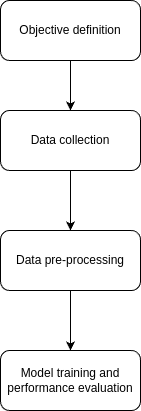

The diagram above was exported from draw.io. Its source (the exported page's mxGraphModel, read from the mxfile embedded in the PNG):
<mxGraphModel dx="1434" dy="742" grid="1" gridSize="10" guides="1" tooltips="1" connect="1" arrows="1" fold="1" page="1" pageScale="1" pageWidth="827" pageHeight="1169" math="0" shadow="0">
  <root>
    <mxCell id="0" />
    <mxCell id="1" parent="0" />
    <mxCell id="StPV6MshlYMWzE9IJb8P-6" style="edgeStyle=orthogonalEdgeStyle;rounded=0;orthogonalLoop=1;jettySize=auto;html=1;exitX=0.5;exitY=1;exitDx=0;exitDy=0;entryX=0.5;entryY=0;entryDx=0;entryDy=0;" edge="1" parent="1" source="StPV6MshlYMWzE9IJb8P-1" target="StPV6MshlYMWzE9IJb8P-3">
      <mxGeometry relative="1" as="geometry" />
    </mxCell>
    <mxCell id="StPV6MshlYMWzE9IJb8P-1" value="Objective definition" style="rounded=1;whiteSpace=wrap;html=1;" vertex="1" parent="1">
      <mxGeometry x="310" y="80" width="140" height="60" as="geometry" />
    </mxCell>
    <mxCell id="StPV6MshlYMWzE9IJb8P-7" style="edgeStyle=orthogonalEdgeStyle;rounded=0;orthogonalLoop=1;jettySize=auto;html=1;exitX=0.5;exitY=1;exitDx=0;exitDy=0;entryX=0.5;entryY=0;entryDx=0;entryDy=0;" edge="1" parent="1" source="StPV6MshlYMWzE9IJb8P-3" target="StPV6MshlYMWzE9IJb8P-4">
      <mxGeometry relative="1" as="geometry" />
    </mxCell>
    <mxCell id="StPV6MshlYMWzE9IJb8P-3" value="Data collection" style="rounded=1;whiteSpace=wrap;html=1;" vertex="1" parent="1">
      <mxGeometry x="310" y="190" width="140" height="60" as="geometry" />
    </mxCell>
    <mxCell id="StPV6MshlYMWzE9IJb8P-8" style="edgeStyle=orthogonalEdgeStyle;rounded=0;orthogonalLoop=1;jettySize=auto;html=1;exitX=0.5;exitY=1;exitDx=0;exitDy=0;entryX=0.5;entryY=0;entryDx=0;entryDy=0;" edge="1" parent="1" source="StPV6MshlYMWzE9IJb8P-4" target="StPV6MshlYMWzE9IJb8P-5">
      <mxGeometry relative="1" as="geometry" />
    </mxCell>
    <mxCell id="StPV6MshlYMWzE9IJb8P-4" value="Data pre-processing" style="rounded=1;whiteSpace=wrap;html=1;" vertex="1" parent="1">
      <mxGeometry x="310" y="310" width="140" height="60" as="geometry" />
    </mxCell>
    <mxCell id="StPV6MshlYMWzE9IJb8P-5" value="Model training and performance evaluation" style="rounded=1;whiteSpace=wrap;html=1;" vertex="1" parent="1">
      <mxGeometry x="310" y="430" width="140" height="60" as="geometry" />
    </mxCell>
  </root>
</mxGraphModel>